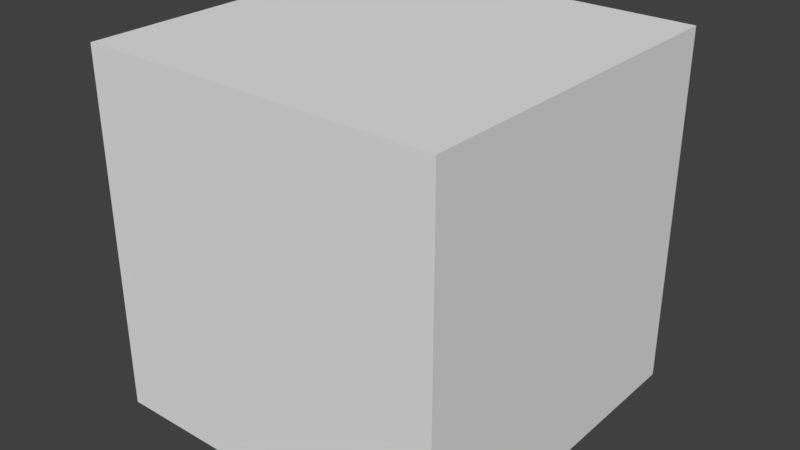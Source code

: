 # Source: cube_textured_clamp.blend  (saved by Blender 2.78.0; exported with 4.5.12 LTS)
import bpy
from mathutils import Matrix  # noqa: F401  (used for matrix-valued properties, if any)

bpy.ops.wm.read_factory_settings(use_empty=True)
scene = bpy.context.scene
scene.name = 'Scene'

# ---- collections
col_collection_1 = bpy.data.collections.new('Collection 1'); scene.collection.children.link(col_collection_1)

# ---- materials (node trees are filled in below, after node groups)
mat_material = bpy.data.materials.new('Material')
mat_material.alpha_threshold = 0.0
mat_material.use_transparent_shadow = False
mat_material.specular_color = (0.5, 0.5, 0.5)
mat_material.roughness = 0.5

# ---- material node trees

# ---- world
world_world = bpy.data.worlds.new('World'); scene.world = world_world
world_world.color = (0.05088, 0.05088, 0.05088)
world_world.use_sun_shadow = False
world_world.sun_shadow_jitter_overblur = 0.0
world_world.cycles.sampling_method = 'MANUAL'

# ---- meshes
me_cube = bpy.data.meshes.new('Cube')
me_cube.from_pydata([(1.0, 1.0, -1.0), (1.0, -1.0, -1.0), (-1.0, -1.0, -1.0), (-1.0, 1.0, -1.0), (1.0, 1.0, 1.0), (1.0, -1.0, 1.0), (-1.0, -1.0, 1.0), (-1.0, 1.0, 1.0)], [], [(0, 1, 2, 3), (4, 7, 6, 5), (0, 4, 5, 1), (1, 5, 6, 2), (2, 6, 7, 3), (4, 0, 3, 7)])
_uv = me_cube.uv_layers.new(name='UVMap')
_uv.uv.foreach_set('vector', [0.0, 0.0, 1.0, 0.0, 1.0, 1.0, 0.0, 1.0, 0.0, 0.0, 1.0, 0.0, 1.0, 1.0, 0.0, 1.0, 0.0, 0.0, 1.0, 0.0, 1.0, 1.0, 0.0, 1.0, 0.0, 0.0, 1.0, 0.0, 1.0, 1.0, 0.0, 1.0, 0.0, 0.0, 1.0, 0.0, 1.0, 1.0, 0.0, 1.0, 0.0, 0.0, 1.0, 0.0, 1.0, 1.0, 0.0, 1.0])
me_cube.materials.append(mat_material)
me_cube.use_remesh_preserve_volume = False
me_cube.use_remesh_preserve_attributes = False
me_cube.use_mirror_vertex_groups = False
me_cube.update()

# ---- objects
ob_cube = bpy.data.objects.new('Cube', me_cube)

# ---- transforms, parenting, visibility, modifiers, constraints
ob_cube.location = (0.0, 0.0, 0.0)
ob_cube.lineart.crease_threshold = 0.0

# ---- collection membership
col_collection_1.objects.link(ob_cube)

# ---- scene / render settings (as saved in the file)
scene.frame_start = 1; scene.frame_end = 250; scene.frame_set(1)
scene.render.engine = 'BLENDER_EEVEE_NEXT'
scene.render.resolution_percentage = 50
scene.render.dither_intensity = 0.0
scene.cycles.use_denoising = False
scene.cycles.samples = 128
scene.cycles.sampling_pattern = 'TABULATED_SOBOL'
scene.cycles.light_sampling_threshold = 0.0
scene.cycles.use_adaptive_sampling = False
scene.cycles.use_light_tree = False
scene.cycles.blur_glossy = 0.0
scene.cycles.sample_clamp_indirect = 0.0
scene.view_settings.view_transform = 'Standard'
bpy.context.view_layer.update()

# ---- added for rendering (the .blend has no active camera and no usable light): camera, sun
cam_auto = bpy.data.cameras.new('AutoCamera')
cam_auto.lens = 50.0
cam_auto.sensor_width = 36.0
cam_auto.clip_end = 1000.0
ob_auto_camera = bpy.data.objects.new('AutoCamera', cam_auto)
scene.collection.objects.link(ob_auto_camera)
ob_auto_camera.location = (3.20507, -3.84609, 2.56406)
ob_auto_camera.rotation_euler = (1.09748, -7.21219e-08, 0.694738)
scene.camera = ob_auto_camera
light_auto_sun = bpy.data.lights.new('AutoSun', 'SUN')
light_auto_sun.energy = 3.0
light_auto_sun.angle = 0.0523599
ob_auto_sun = bpy.data.objects.new('AutoSun', light_auto_sun)
scene.collection.objects.link(ob_auto_sun)
ob_auto_sun.rotation_euler = (0.872665, 0.174533, 0.523599)
bpy.context.view_layer.update()
